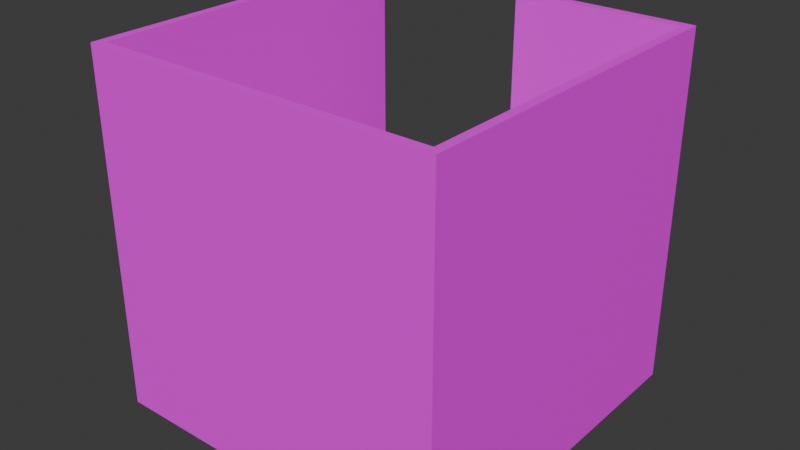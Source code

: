 # Source: cubicle.blend  (saved by Blender 5.2.45; exported with 4.5.12 LTS)
import bpy
from mathutils import Matrix  # noqa: F401  (used for matrix-valued properties, if any)

bpy.ops.wm.read_factory_settings(use_empty=True)
scene = bpy.context.scene
scene.name = 'Scene'

# ---- collections
col_collection = bpy.data.collections.new('Collection'); scene.collection.children.link(col_collection)

# ---- images (referenced by path relative to the original .blend; pixels are not part of the script)
import os
ASSET_DIR = os.environ.get("B2B_ASSET_DIR", "")  # directory of the original .blend (textures are referenced by path, not embedded)
HERE = os.path.dirname(os.path.abspath(__file__))  # packed textures are extracted next to this script under _unpacked/

def load_image(name, relpath, width, height, colorspace="sRGB"):
    """Load a texture the original file referenced (path relative to the .blend, or extracted next to this script)."""
    p = next((c for c in (os.path.join(HERE, relpath), os.path.join(ASSET_DIR, relpath)) if relpath and os.path.exists(c)), "")
    if p:
        img = bpy.data.images.load(p, check_existing=True)
        img.name = name
    else:  # same state as the original file: an image datablock whose file is absent (Cycles renders it pink)
        img = bpy.data.images.new(name, width, height)
        img.source = "FILE"
        img.filepath = "//" + (relpath or name)
    img.colorspace_settings.name = colorspace
    return img
img_cubicle_png = load_image('cubicle.png', 'cubicle.png', 1024, 1024, 'sRGB')

# ---- materials (node trees are filled in below, after node groups)
mat_cubicle = bpy.data.materials.new('Cubicle')

# ---- material node trees
mat_cubicle.use_nodes = True; mat_cubicle.node_tree.nodes.clear()
_N = mat_cubicle.node_tree.nodes; _L = mat_cubicle.node_tree.links
n0 = _N.new('ShaderNodeBsdfPrincipled'); n0.name = 'Principled BSDF'; n0.location = (-200, 100)
n0.inputs[2].default_value = 0.7615
n0.inputs[10].default_value = 0.005
n1 = _N.new('ShaderNodeOutputMaterial'); n1.name = 'Material Output'; n1.location = (200, 100)
n2 = _N.new('ShaderNodeTexImage'); n2.name = 'Image Texture'; n2.location = (-410, 80)
n2.image = img_cubicle_png
n2.interpolation = 'Closest'
n2.extension = 'MIRROR'
_L.new(n0.outputs[0], n1.inputs[0])
_L.new(n2.outputs[0], n0.inputs[0])
n1.is_active_output = True

# ---- world
world_world = bpy.data.worlds.new('World'); scene.world = world_world
world_world.use_nodes = True; world_world.node_tree.nodes.clear()
_N = world_world.node_tree.nodes; _L = world_world.node_tree.links
n0 = _N.new('ShaderNodeOutputWorld'); n0.name = 'World Output'; n0.location = (200, 100)
n1 = _N.new('ShaderNodeBackground'); n1.name = 'Background'; n1.location = (-200, 100)
n1.inputs[0].default_value = (0.05088, 0.05088, 0.05088, 1.0)
_L.new(n1.outputs[0], n0.inputs[0])
n0.is_active_output = True
world_world.color = (0.05088, 0.05088, 0.05088)
world_world.sun_shadow_jitter_overblur = 0.0

# ---- meshes
me_cube_001 = bpy.data.meshes.new('Cube.001')
me_cube_001.from_pydata([(-1.9, -1.9, -2.0), (-1.9, -1.9, 2.0), (-1.9, 2.0, -2.0), (-1.9, 2.0, 2.0), (1.9, -1.9, -2.0), (1.9, -1.9, 2.0), (1.9, 1.9, -2.0), (1.9, 1.9, 2.0), (-2.0, -2.0, 2.0), (-2.0, 2.0, 2.0), (2.0, 2.0, 2.0), (2.0, -2.0, 2.0), (-2.0, 2.0, -2.0), (-2.0, -2.0, -2.0), (2.0, 2.0, -2.0), (2.0, -2.0, -2.0), (0.0, 2.0, -2.0), (0.0, 2.0, 2.0), (0.0, 1.9, 2.0), (0.0, 1.9, -2.0)], [], [(13, 8, 9, 12), (16, 17, 10, 14), (14, 10, 11, 15), (15, 11, 8, 13), (1, 0, 2, 3), (1, 3, 9, 8), (18, 7, 10, 17), (7, 5, 11, 10), (5, 1, 8, 11), (2, 0, 13, 12), (19, 18, 17, 16), (4, 6, 14, 15), (0, 4, 15, 13), (5, 4, 0, 1), (7, 6, 4, 5), (18, 19, 6, 7), (6, 19, 16, 14), (12, 9, 3, 2)])
_uv = me_cube_001.uv_layers.new(name='UVMap')
_uv.uv.foreach_set('vector', [0.0, 0.0, 0.0, 1.0, 1.0, 1.0, 1.0, 0.0, 0.5, 0.0, 0.5, 1.0, 1.0, 1.0, 1.0, 0.0, 1.0, 0.0, 1.0, 1.0, 0.0, 1.0, 0.0, 0.0, 1.0, 0.0, 1.0, 1.0, 0.0, 1.0, 0.0, 0.0, 0.025, 1.0, 0.025, 0.0, 1.0, 0.0, 1.0, 1.0, 0.025, 0.025, 0.025, 1.0, 0.0, 1.0, 0.0, 0.0, 0.5, 0.975, 0.975, 0.975, 1.0, 1.0, 0.5, 1.0, 0.975, 0.975, 0.975, 0.025, 1.0, 0.0, 1.0, 1.0, 0.975, 0.025, 0.025, 0.025, 0.0, 0.0, 1.0, 0.0, 0.025, 1.0, 0.025, 0.025, 0.0, 0.0, 0.0, 1.0, 0.975, 0.0, 0.975, 1.0, 1.0, 1.0, 1.0, 0.0, 0.975, 0.025, 0.975, 0.975, 1.0, 1.0, 1.0, 0.0, 0.025, 0.025, 0.975, 0.025, 1.0, 0.0, 0.0, 0.0, 0.975, 1.0, 0.975, 0.0, 0.025, 0.0, 0.025, 1.0, 0.975, 1.0, 0.975, 0.0, 0.025, 0.0, 0.025, 1.0, 0.5, 1.0, 0.5, 0.0, 0.975, 0.0, 0.975, 1.0, 0.975, 0.975, 0.5, 0.975, 0.5, 1.0, 1.0, 1.0, 0.0, 0.0, 0.0, 1.0, 0.025, 1.0, 0.025, 0.0])
me_cube_001.materials.append(mat_cubicle)
me_cube_001.update()

# ---- objects
ob_cube = bpy.data.objects.new('Cube', me_cube_001)

# ---- transforms, parenting, visibility, modifiers, constraints
ob_cube.location = (0.0, 0.0, 0.0)

# ---- collection membership
col_collection.objects.link(ob_cube)

# ---- scene / render settings (as saved in the file)
scene.frame_start = 1; scene.frame_end = 250; scene.frame_set(1)
scene.render.engine = 'BLENDER_EEVEE_NEXT'
scene.render.bake_bias = 0.0
scene.render.bake_samples = 0
scene.render.compositor_device = 'GPU'
scene.eevee.use_volume_custom_range = False
scene.eevee.fast_gi_thickness_near = 0.1
scene.eevee.fast_gi_thickness_far = 0.0
scene.eevee.ray_tracing_options.screen_trace_thickness = 0.1
bpy.context.view_layer.update()

# ---- added for rendering (the .blend has no active camera and no usable light): camera, sun
cam_auto = bpy.data.cameras.new('AutoCamera')
cam_auto.lens = 50.0
cam_auto.sensor_width = 36.0
cam_auto.clip_end = 1000.0
ob_auto_camera = bpy.data.objects.new('AutoCamera', cam_auto)
scene.collection.objects.link(ob_auto_camera)
ob_auto_camera.location = (6.41014, -7.69217, 5.12812)
ob_auto_camera.rotation_euler = (1.09748, -7.21219e-08, 0.694738)
scene.camera = ob_auto_camera
light_auto_sun = bpy.data.lights.new('AutoSun', 'SUN')
light_auto_sun.energy = 3.0
light_auto_sun.angle = 0.0523599
ob_auto_sun = bpy.data.objects.new('AutoSun', light_auto_sun)
scene.collection.objects.link(ob_auto_sun)
ob_auto_sun.rotation_euler = (0.872665, 0.174533, 0.523599)
bpy.context.view_layer.update()

